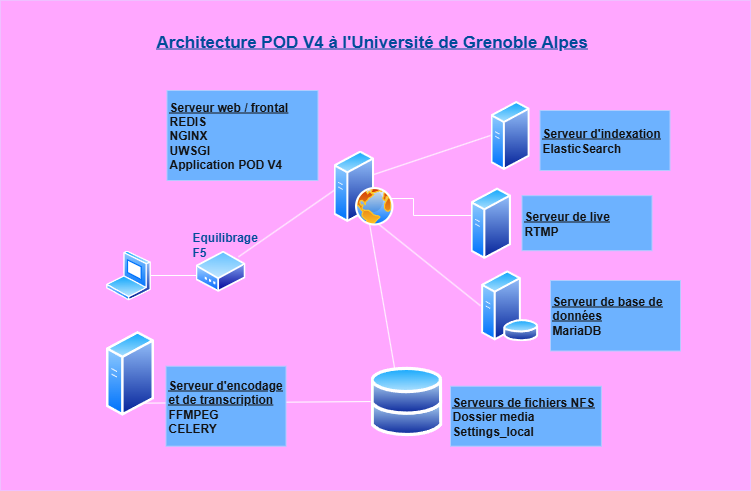

The diagram above was exported from draw.io. Its source (the exported page's mxGraphModel, read from the mxfile embedded in the PNG):
<mxGraphModel dx="707" dy="1570" grid="1" gridSize="10" guides="1" tooltips="1" connect="1" arrows="1" fold="1" page="1" pageScale="1" pageWidth="827" pageHeight="1169" math="0" shadow="0">
  <root>
    <mxCell id="0" />
    <mxCell id="1" parent="0" />
    <mxCell id="SJdETzHT8iZbaQ5-eKaC-1" value="" style="rounded=0;whiteSpace=wrap;html=1;fillColor=#6a00ff;strokeColor=#3700CC;fontColor=#ffffff;movable=1;resizable=1;rotatable=1;deletable=1;editable=1;locked=0;connectable=1;" parent="1" vertex="1">
      <mxGeometry x="20" y="-280" width="750" height="490" as="geometry" />
    </mxCell>
    <mxCell id="SJdETzHT8iZbaQ5-eKaC-3" value="" style="image;aspect=fixed;perimeter=ellipsePerimeter;html=1;align=center;shadow=0;dashed=0;spacingTop=3;image=img/lib/active_directory/laptop_client.svg;" parent="1" vertex="1">
      <mxGeometry x="125.5" y="-30" width="45" height="50" as="geometry" />
    </mxCell>
    <mxCell id="gnw_ANX7eLOxOR_6SP9m-23" style="edgeStyle=none;rounded=0;orthogonalLoop=1;jettySize=auto;html=1;exitX=0;exitY=0.5;exitDx=0;exitDy=0;entryX=0;entryY=0.5;entryDx=0;entryDy=0;" parent="1" source="SJdETzHT8iZbaQ5-eKaC-9" target="gnw_ANX7eLOxOR_6SP9m-2" edge="1">
      <mxGeometry relative="1" as="geometry" />
    </mxCell>
    <mxCell id="SJdETzHT8iZbaQ5-eKaC-9" value="" style="image;aspect=fixed;perimeter=ellipsePerimeter;html=1;align=center;shadow=0;dashed=0;spacingTop=3;image=img/lib/active_directory/generic_server.svg;" parent="1" vertex="1">
      <mxGeometry x="510" y="-180" width="39.2" height="70" as="geometry" />
    </mxCell>
    <mxCell id="gnw_ANX7eLOxOR_6SP9m-22" style="edgeStyle=none;rounded=0;orthogonalLoop=1;jettySize=auto;html=1;exitX=0;exitY=0.5;exitDx=0;exitDy=0;entryX=0;entryY=0.5;entryDx=0;entryDy=0;" parent="1" source="gnw_ANX7eLOxOR_6SP9m-10" target="gnw_ANX7eLOxOR_6SP9m-2" edge="1">
      <mxGeometry relative="1" as="geometry" />
    </mxCell>
    <mxCell id="gnw_ANX7eLOxOR_6SP9m-10" value="" style="image;aspect=fixed;perimeter=ellipsePerimeter;html=1;align=center;shadow=0;dashed=0;spacingTop=3;image=img/lib/active_directory/database_server.svg;" parent="1" vertex="1">
      <mxGeometry x="500" y="-10.25" width="58.22" height="71" as="geometry" />
    </mxCell>
    <mxCell id="gnw_ANX7eLOxOR_6SP9m-16" style="edgeStyle=none;rounded=0;orthogonalLoop=1;jettySize=auto;html=1;entryX=0.48;entryY=0.602;entryDx=0;entryDy=0;entryPerimeter=0;" parent="1" source="SJdETzHT8iZbaQ5-eKaC-3" target="SJdETzHT8iZbaQ5-eKaC-5" edge="1">
      <mxGeometry relative="1" as="geometry" />
    </mxCell>
    <mxCell id="gnw_ANX7eLOxOR_6SP9m-17" style="edgeStyle=none;rounded=0;orthogonalLoop=1;jettySize=auto;html=1;exitX=1;exitY=0;exitDx=0;exitDy=0;entryX=0.5;entryY=0.26;entryDx=0;entryDy=0;entryPerimeter=0;" parent="1" source="SJdETzHT8iZbaQ5-eKaC-5" target="gnw_ANX7eLOxOR_6SP9m-2" edge="1">
      <mxGeometry relative="1" as="geometry">
        <mxPoint x="350" y="-25" as="targetPoint" />
      </mxGeometry>
    </mxCell>
    <mxCell id="SJdETzHT8iZbaQ5-eKaC-5" value="" style="image;aspect=fixed;perimeter=ellipsePerimeter;html=1;align=center;shadow=0;dashed=0;spacingTop=3;image=img/lib/active_directory/modem.svg;" parent="1" vertex="1">
      <mxGeometry x="215" y="-30" width="50" height="41.5" as="geometry" />
    </mxCell>
    <mxCell id="gnw_ANX7eLOxOR_6SP9m-20" style="edgeStyle=none;rounded=0;orthogonalLoop=1;jettySize=auto;html=1;entryX=0.5;entryY=1;entryDx=0;entryDy=0;" parent="1" source="gnw_ANX7eLOxOR_6SP9m-2" target="SJdETzHT8iZbaQ5-eKaC-2" edge="1">
      <mxGeometry relative="1" as="geometry" />
    </mxCell>
    <mxCell id="ytHbynVJgndU3McpEEl6-6" style="edgeStyle=orthogonalEdgeStyle;rounded=0;orthogonalLoop=1;jettySize=auto;html=1;exitX=1;exitY=0.75;exitDx=0;exitDy=0;entryX=0;entryY=1;entryDx=0;entryDy=0;" parent="1" source="gnw_ANX7eLOxOR_6SP9m-2" target="ytHbynVJgndU3McpEEl6-1" edge="1">
      <mxGeometry relative="1" as="geometry">
        <Array as="points">
          <mxPoint x="397" y="-82" />
          <mxPoint x="433" y="-82" />
          <mxPoint x="433" y="-65" />
          <mxPoint x="502" y="-65" />
          <mxPoint x="502" y="-32" />
          <mxPoint x="516" y="-32" />
        </Array>
      </mxGeometry>
    </mxCell>
    <mxCell id="gnw_ANX7eLOxOR_6SP9m-2" value="" style="image;aspect=fixed;perimeter=ellipsePerimeter;html=1;align=center;shadow=0;dashed=0;spacingTop=3;image=img/lib/active_directory/web_server.svg;" parent="1" vertex="1">
      <mxGeometry x="353" y="-130" width="60" height="75" as="geometry" />
    </mxCell>
    <mxCell id="gnw_ANX7eLOxOR_6SP9m-21" style="edgeStyle=none;rounded=0;orthogonalLoop=1;jettySize=auto;html=1;entryX=0;entryY=1;entryDx=0;entryDy=0;" parent="1" source="SJdETzHT8iZbaQ5-eKaC-2" target="SJdETzHT8iZbaQ5-eKaC-7" edge="1">
      <mxGeometry relative="1" as="geometry" />
    </mxCell>
    <mxCell id="SJdETzHT8iZbaQ5-eKaC-2" value="" style="image;aspect=fixed;perimeter=ellipsePerimeter;html=1;align=center;shadow=0;dashed=0;spacingTop=3;image=img/lib/active_directory/databases.svg;" parent="1" vertex="1">
      <mxGeometry x="390" y="85.71000000000001" width="71.93" height="70.5" as="geometry" />
    </mxCell>
    <mxCell id="gnw_ANX7eLOxOR_6SP9m-8" value="&lt;div&gt;&lt;span style=&quot;background-color: transparent; color: light-dark(rgb(255, 255, 255), rgb(18, 18, 18));&quot;&gt;&lt;u&gt;Serveur web / frontal&lt;/u&gt;&lt;/span&gt;&lt;/div&gt;&lt;div&gt;REDIS&lt;/div&gt;&lt;div&gt;NGINX&amp;nbsp;&lt;/div&gt;&lt;div&gt;UWSGI&lt;/div&gt;&lt;div&gt;Application POD V4&lt;/div&gt;" style="text;strokeColor=#001DBC;align=left;fillColor=#0050ef;html=1;verticalAlign=middle;whiteSpace=wrap;rounded=0;fontColor=#ffffff;fontStyle=1" parent="1" vertex="1">
      <mxGeometry x="186.5" y="-190" width="151" height="90" as="geometry" />
    </mxCell>
    <mxCell id="SJdETzHT8iZbaQ5-eKaC-7" value="" style="image;aspect=fixed;perimeter=ellipsePerimeter;html=1;align=center;shadow=0;dashed=0;spacingTop=3;image=img/lib/active_directory/generic_server.svg;" parent="1" vertex="1">
      <mxGeometry x="125.5" y="50" width="48" height="85.71" as="geometry" />
    </mxCell>
    <mxCell id="gnw_ANX7eLOxOR_6SP9m-25" value="&lt;span&gt;&lt;font&gt;&lt;u&gt;Architecture POD V4 à l'Université de Grenoble Alpes&lt;/u&gt;&lt;/font&gt;&lt;/span&gt;" style="text;strokeColor=none;align=left;fillColor=none;html=1;verticalAlign=middle;whiteSpace=wrap;rounded=0;fontColor=light-dark(#000000,#004C99);fontStyle=1;fontSize=17;" parent="1" vertex="1">
      <mxGeometry x="174.3" y="-258" width="441.39" height="40" as="geometry" />
    </mxCell>
    <mxCell id="ytHbynVJgndU3McpEEl6-1" value="" style="image;aspect=fixed;perimeter=ellipsePerimeter;html=1;align=center;shadow=0;dashed=0;spacingTop=3;image=img/lib/active_directory/generic_server.svg;" parent="1" vertex="1">
      <mxGeometry x="490" y="-93.38999999999999" width="40.5" height="72.32" as="geometry" />
    </mxCell>
    <mxCell id="NmrDTrCAnPYiNSiD-UJl-1" value="&lt;div&gt;&lt;span style=&quot;background-color: transparent; color: light-dark(rgb(255, 255, 255), rgb(18, 18, 18));&quot;&gt;&lt;u&gt;Serveur d'indexation&lt;/u&gt;&lt;/span&gt;&lt;/div&gt;&lt;div&gt;ElasticSearch&lt;/div&gt;" style="text;strokeColor=#001DBC;align=left;fillColor=#0050ef;html=1;verticalAlign=middle;whiteSpace=wrap;rounded=0;fontColor=#ffffff;fontStyle=1" parent="1" vertex="1">
      <mxGeometry x="559.5" y="-170" width="130" height="60" as="geometry" />
    </mxCell>
    <mxCell id="NmrDTrCAnPYiNSiD-UJl-2" value="&lt;div&gt;&lt;span style=&quot;background-color: transparent; color: light-dark(rgb(255, 255, 255), rgb(18, 18, 18));&quot;&gt;&lt;u&gt;Serveur de live&lt;/u&gt;&amp;nbsp;&lt;/span&gt;&lt;/div&gt;&lt;div&gt;&lt;span style=&quot;background-color: transparent; color: light-dark(rgb(255, 255, 255), rgb(18, 18, 18));&quot;&gt;RTMP&lt;/span&gt;&lt;/div&gt;" style="text;strokeColor=#001DBC;align=left;fillColor=#0050ef;html=1;verticalAlign=middle;whiteSpace=wrap;rounded=0;fontColor=#ffffff;fontStyle=1" parent="1" vertex="1">
      <mxGeometry x="541.5" y="-84.82" width="130" height="55" as="geometry" />
    </mxCell>
    <mxCell id="NmrDTrCAnPYiNSiD-UJl-6" value="&lt;div&gt;&lt;span style=&quot;background-color: transparent; color: light-dark(rgb(255, 255, 255), rgb(18, 18, 18));&quot;&gt;&lt;u&gt;Serveur de base de données&lt;/u&gt;&lt;/span&gt;&lt;/div&gt;&lt;div&gt;MariaDB&lt;/div&gt;" style="text;strokeColor=#001DBC;align=left;fillColor=#0050ef;html=1;verticalAlign=middle;whiteSpace=wrap;rounded=0;fontColor=#ffffff;fontStyle=1" parent="1" vertex="1">
      <mxGeometry x="570" width="130" height="70.5" as="geometry" />
    </mxCell>
    <mxCell id="NmrDTrCAnPYiNSiD-UJl-7" value="&lt;div&gt;&lt;span style=&quot;background-color: transparent; color: light-dark(rgb(255, 255, 255), rgb(18, 18, 18));&quot;&gt;&lt;u&gt;Serveur d'encodage et de transcription&lt;/u&gt;&lt;/span&gt;&lt;/div&gt;&lt;div&gt;FFMPEG&lt;/div&gt;&lt;div&gt;CELERY&lt;/div&gt;" style="text;strokeColor=#001DBC;align=left;fillColor=#0050ef;html=1;verticalAlign=middle;whiteSpace=wrap;rounded=0;fontColor=#ffffff;fontStyle=1" parent="1" vertex="1">
      <mxGeometry x="185.5" y="85.71000000000001" width="120" height="80" as="geometry" />
    </mxCell>
    <mxCell id="gnw_ANX7eLOxOR_6SP9m-1" value="Equilibrage F5" style="text;strokeColor=none;align=left;fillColor=none;html=1;verticalAlign=middle;whiteSpace=wrap;rounded=0;fontColor=light-dark(#000000,#004C99);fontStyle=1" parent="1" vertex="1">
      <mxGeometry x="210" y="-51.06999999999999" width="60" height="30" as="geometry" />
    </mxCell>
    <mxCell id="NmrDTrCAnPYiNSiD-UJl-9" value="&lt;div&gt;&lt;u&gt;Serveurs de fichiers NFS&lt;/u&gt;&lt;/div&gt;&lt;div&gt;Dossier media&lt;/div&gt;&lt;div&gt;Settings_local&lt;/div&gt;" style="text;strokeColor=#001DBC;align=left;fillColor=#0050ef;html=1;verticalAlign=middle;whiteSpace=wrap;rounded=0;fontColor=#ffffff;fontStyle=1" parent="1" vertex="1">
      <mxGeometry x="470" y="105.71000000000001" width="150.89" height="60" as="geometry" />
    </mxCell>
  </root>
</mxGraphModel>